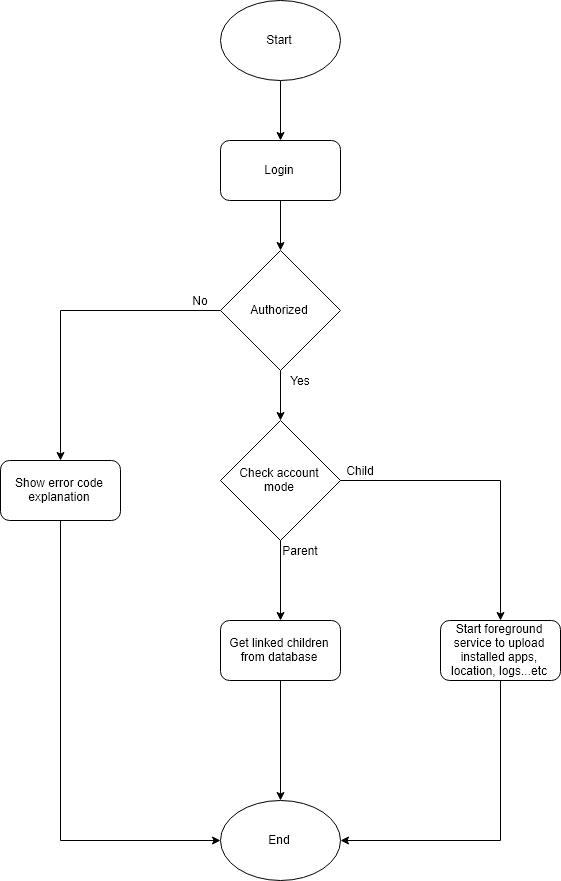

The diagram above was exported from draw.io. Its source (the exported page's mxGraphModel, read from the mxfile embedded in the PNG):
<mxGraphModel dx="1736" dy="1072" grid="1" gridSize="10" guides="1" tooltips="1" connect="1" arrows="1" fold="1" page="1" pageScale="1" pageWidth="850" pageHeight="1100" math="0" shadow="0">
  <root>
    <mxCell id="0" />
    <mxCell id="1" parent="0" />
    <mxCell id="2" value="" style="edgeStyle=orthogonalEdgeStyle;rounded=0;orthogonalLoop=1;jettySize=auto;html=1;" edge="1" source="3" target="5" parent="1">
      <mxGeometry relative="1" as="geometry" />
    </mxCell>
    <mxCell id="3" value="Start" style="ellipse;whiteSpace=wrap;html=1;" vertex="1" parent="1">
      <mxGeometry x="340" y="80" width="120" height="80" as="geometry" />
    </mxCell>
    <mxCell id="4" value="" style="edgeStyle=orthogonalEdgeStyle;rounded=0;orthogonalLoop=1;jettySize=auto;html=1;" edge="1" source="5" target="8" parent="1">
      <mxGeometry relative="1" as="geometry" />
    </mxCell>
    <mxCell id="5" value="Login" style="rounded=1;whiteSpace=wrap;html=1;" vertex="1" parent="1">
      <mxGeometry x="340" y="220" width="120" height="60" as="geometry" />
    </mxCell>
    <mxCell id="6" value="" style="edgeStyle=orthogonalEdgeStyle;rounded=0;orthogonalLoop=1;jettySize=auto;html=1;" edge="1" source="8" target="11" parent="1">
      <mxGeometry relative="1" as="geometry" />
    </mxCell>
    <mxCell id="7" value="" style="edgeStyle=orthogonalEdgeStyle;rounded=0;orthogonalLoop=1;jettySize=auto;html=1;entryX=0.5;entryY=0;entryDx=0;entryDy=0;" edge="1" source="8" target="14" parent="1">
      <mxGeometry relative="1" as="geometry">
        <mxPoint x="150" y="390" as="targetPoint" />
        <Array as="points">
          <mxPoint x="180" y="390" />
        </Array>
      </mxGeometry>
    </mxCell>
    <mxCell id="8" value="Authorized" style="rhombus;whiteSpace=wrap;html=1;" vertex="1" parent="1">
      <mxGeometry x="340" y="330" width="120" height="120" as="geometry" />
    </mxCell>
    <mxCell id="9" value="" style="edgeStyle=orthogonalEdgeStyle;rounded=0;orthogonalLoop=1;jettySize=auto;html=1;" edge="1" source="11" target="16" parent="1">
      <mxGeometry relative="1" as="geometry" />
    </mxCell>
    <mxCell id="10" value="" style="edgeStyle=orthogonalEdgeStyle;rounded=0;orthogonalLoop=1;jettySize=auto;html=1;" edge="1" source="11" target="18" parent="1">
      <mxGeometry relative="1" as="geometry">
        <mxPoint x="630" y="560" as="targetPoint" />
      </mxGeometry>
    </mxCell>
    <mxCell id="11" value="Check account&lt;br&gt;mode" style="rhombus;whiteSpace=wrap;html=1;" vertex="1" parent="1">
      <mxGeometry x="340" y="500" width="120" height="120" as="geometry" />
    </mxCell>
    <mxCell id="12" value="Yes" style="text;html=1;strokeColor=none;fillColor=none;align=center;verticalAlign=middle;whiteSpace=wrap;rounded=0;" vertex="1" parent="1">
      <mxGeometry x="400" y="450" width="40" height="20" as="geometry" />
    </mxCell>
    <mxCell id="13" value="" style="edgeStyle=orthogonalEdgeStyle;rounded=0;orthogonalLoop=1;jettySize=auto;html=1;entryX=0;entryY=0.5;entryDx=0;entryDy=0;" edge="1" source="14" target="22" parent="1">
      <mxGeometry relative="1" as="geometry">
        <mxPoint x="180" y="940" as="targetPoint" />
        <Array as="points">
          <mxPoint x="180" y="920" />
        </Array>
      </mxGeometry>
    </mxCell>
    <mxCell id="14" value="Show error code explanation" style="rounded=1;whiteSpace=wrap;html=1;" vertex="1" parent="1">
      <mxGeometry x="120" y="540" width="120" height="60" as="geometry" />
    </mxCell>
    <mxCell id="15" value="" style="edgeStyle=orthogonalEdgeStyle;rounded=0;orthogonalLoop=1;jettySize=auto;html=1;entryX=0.5;entryY=0;entryDx=0;entryDy=0;" edge="1" source="16" target="22" parent="1">
      <mxGeometry relative="1" as="geometry">
        <mxPoint x="400.0000000000002" y="840" as="targetPoint" />
      </mxGeometry>
    </mxCell>
    <mxCell id="16" value="Get linked children from database" style="rounded=1;whiteSpace=wrap;html=1;" vertex="1" parent="1">
      <mxGeometry x="340" y="700" width="120" height="60" as="geometry" />
    </mxCell>
    <mxCell id="17" value="" style="edgeStyle=orthogonalEdgeStyle;rounded=0;orthogonalLoop=1;jettySize=auto;html=1;" edge="1" source="18" parent="1">
      <mxGeometry relative="1" as="geometry">
        <mxPoint x="460" y="920" as="targetPoint" />
        <Array as="points">
          <mxPoint x="620" y="920" />
        </Array>
      </mxGeometry>
    </mxCell>
    <mxCell id="18" value="Start foreground service to upload installed apps, location, logs...etc" style="rounded=1;whiteSpace=wrap;html=1;" vertex="1" parent="1">
      <mxGeometry x="560" y="700" width="120" height="60" as="geometry" />
    </mxCell>
    <mxCell id="19" value="No" style="text;html=1;strokeColor=none;fillColor=none;align=center;verticalAlign=middle;whiteSpace=wrap;rounded=0;" vertex="1" parent="1">
      <mxGeometry x="300" y="370" width="40" height="20" as="geometry" />
    </mxCell>
    <mxCell id="20" value="Parent" style="text;html=1;strokeColor=none;fillColor=none;align=center;verticalAlign=middle;whiteSpace=wrap;rounded=0;" vertex="1" parent="1">
      <mxGeometry x="400" y="620" width="40" height="20" as="geometry" />
    </mxCell>
    <mxCell id="21" value="Child" style="text;html=1;strokeColor=none;fillColor=none;align=center;verticalAlign=middle;whiteSpace=wrap;rounded=0;" vertex="1" parent="1">
      <mxGeometry x="460" y="540" width="40" height="20" as="geometry" />
    </mxCell>
    <mxCell id="22" value="End" style="ellipse;whiteSpace=wrap;html=1;" vertex="1" parent="1">
      <mxGeometry x="340" y="880" width="120" height="80" as="geometry" />
    </mxCell>
  </root>
</mxGraphModel>